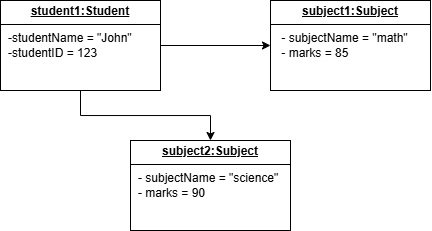

The diagram above was exported from draw.io. Its source (the exported page's mxGraphModel, read from the mxfile embedded in the PNG):
<mxGraphModel dx="724" dy="360" grid="1" gridSize="10" guides="1" tooltips="1" connect="1" arrows="1" fold="1" page="1" pageScale="1" pageWidth="827" pageHeight="1169" math="0" shadow="0">
  <root>
    <mxCell id="0" />
    <mxCell id="1" parent="0" />
    <mxCell id="MCpfBkycdcTt-iqJq8fQ-6" style="edgeStyle=orthogonalEdgeStyle;rounded=0;orthogonalLoop=1;jettySize=auto;html=1;entryX=0;entryY=0.5;entryDx=0;entryDy=0;" edge="1" parent="1" source="MCpfBkycdcTt-iqJq8fQ-1" target="MCpfBkycdcTt-iqJq8fQ-2">
      <mxGeometry relative="1" as="geometry" />
    </mxCell>
    <mxCell id="MCpfBkycdcTt-iqJq8fQ-7" style="edgeStyle=orthogonalEdgeStyle;rounded=0;orthogonalLoop=1;jettySize=auto;html=1;exitX=0.5;exitY=1;exitDx=0;exitDy=0;entryX=0.5;entryY=0;entryDx=0;entryDy=0;" edge="1" parent="1" source="MCpfBkycdcTt-iqJq8fQ-1" target="MCpfBkycdcTt-iqJq8fQ-3">
      <mxGeometry relative="1" as="geometry" />
    </mxCell>
    <mxCell id="MCpfBkycdcTt-iqJq8fQ-1" value="&lt;p style=&quot;margin:0px;margin-top:4px;text-align:center;text-decoration:underline;&quot;&gt;&lt;b&gt;student1:Student&lt;/b&gt;&lt;/p&gt;&lt;hr size=&quot;1&quot; style=&quot;border-style:solid;&quot;&gt;&lt;p style=&quot;margin:0px;margin-left:8px;&quot;&gt;-studentName = &quot;John&quot;&lt;br&gt;-studentID = 123&lt;br&gt;&lt;/p&gt;" style="verticalAlign=top;align=left;overflow=fill;html=1;whiteSpace=wrap;" vertex="1" parent="1">
      <mxGeometry x="100" y="100" width="160" height="90" as="geometry" />
    </mxCell>
    <mxCell id="MCpfBkycdcTt-iqJq8fQ-2" value="&lt;p style=&quot;margin:0px;margin-top:4px;text-align:center;text-decoration:underline;&quot;&gt;&lt;b&gt;subject1:Subject&lt;/b&gt;&lt;/p&gt;&lt;hr size=&quot;1&quot; style=&quot;border-style:solid;&quot;&gt;&lt;p style=&quot;margin:0px;margin-left:8px;&quot;&gt;&amp;nbsp;- subjectName = &quot;math&quot;&lt;br&gt;&amp;nbsp;- marks = 85&lt;br&gt;&lt;br&gt;&lt;/p&gt;" style="verticalAlign=top;align=left;overflow=fill;html=1;whiteSpace=wrap;" vertex="1" parent="1">
      <mxGeometry x="370" y="100" width="160" height="90" as="geometry" />
    </mxCell>
    <mxCell id="MCpfBkycdcTt-iqJq8fQ-3" value="&lt;p style=&quot;margin:0px;margin-top:4px;text-align:center;text-decoration:underline;&quot;&gt;&lt;b&gt;subject2:Subject&lt;/b&gt;&lt;/p&gt;&lt;hr size=&quot;1&quot; style=&quot;border-style:solid;&quot;&gt;&lt;p style=&quot;margin:0px;margin-left:8px;&quot;&gt;- subjectName = &quot;science&quot;&lt;br&gt;- marks = 90&lt;br&gt;&lt;/p&gt;" style="verticalAlign=top;align=left;overflow=fill;html=1;whiteSpace=wrap;" vertex="1" parent="1">
      <mxGeometry x="230" y="240" width="160" height="90" as="geometry" />
    </mxCell>
  </root>
</mxGraphModel>